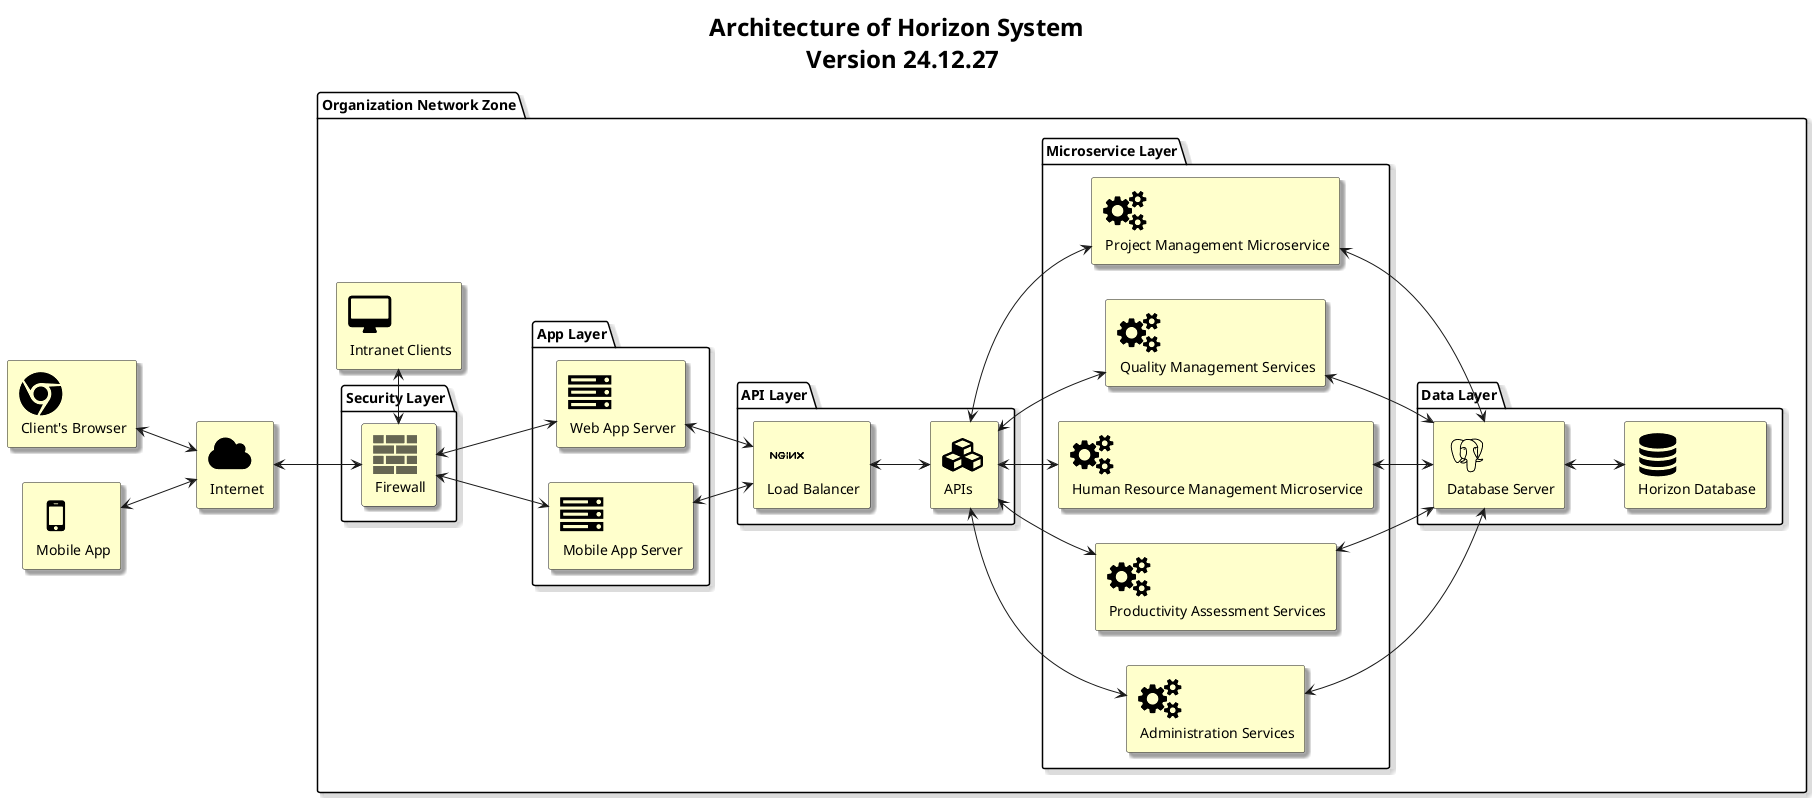

The diagram above was rendered by PlantUML. Its source (embedded in the PNG):
@startuml
skinparam Shadowing True
skinparam TitleFontSize 24pt

left to right direction

!include <tupadr3/common>
!include <tupadr3/font-awesome/desktop>
!include <tupadr3/font-awesome/server>
!include <tupadr3/font-awesome/database>
!include <tupadr3/font-awesome/users>
!include <tupadr3/font-awesome/mobile>
!include <tupadr3/font-awesome/bank>
!include <tupadr3/font-awesome/cloud>
!include <tupadr3/font-awesome/chrome>
!include <tupadr3/font-awesome/cubes>
!include <tupadr3/font-awesome/cogs>
!include <tupadr3/devicons/postgresql>
!include <tupadr3/devicons/nginx>
!include <office/Concepts/firewall_orange>

title Architecture of Horizon System \n Version 24.12.27

package "Organization Network Zone" as HorizonSystem{
    package "Microservice Layer" as microserviceLayer{
        FA_COGS(adminService, "Administration Services") #BUSINESS
        FA_COGS(paService, "Productivity Assessment Services") #BUSINESS
        FA_COGS(hrService, "Human Resource Management Microservice") #BUSINESS
        FA_COGS(qcService, "Quality Management Services") #BUSINESS
        FA_COGS(projectService, "Project Management Microservice") #BUSINESS
    }
    package "API Layer" as apiLayer{
        DEV_NGINX(webServer1, "Load Balancer") #BUSINESS
        FA_CUBES(apis, "APIs") #BUSINESS
    }
    package "App Layer" as appLayer{
        FA_SERVER(mobileAppServer, "Mobile App Server") #BUSINESS
        FA_SERVER(webAppServer, "Web App Server") #BUSINESS
    }
    package "Security Layer" as securityLayer{
        OFF_FIREWALL_ORANGE(firewall,"Firewall") #BUSINESS
    }
    package "Data Layer" as dataLayer{
        DEV_POSTGRESQL(databaseServer, "Database Server") #BUSINESS
        FA_DATABASE(database, "Horizon Database") #BUSINESS
    }
    
    FA_DESKTOP(userStation, "Intranet Clients") #BUSINESS
}

FA_CLOUD(internet, "Internet") #BUSINESS
FA_CHROME(client, "Client's Browser") #BUSINESS
FA_MOBILE(mobileApp, "Mobile App") #BUSINESS

client <--> internet
mobileApp <--> internet
internet <--> firewall
firewall <--> mobileAppServer
firewall <--> webAppServer
databaseServer <--> database
webServer1 <--> apis
apis <--> adminService
apis <--> paService
apis <--> hrService
apis <--> qcService
apis <--> projectService
adminService <--> databaseServer
paService <--> databaseServer
hrService <--> databaseServer
qcService <--> databaseServer
projectService <--> databaseServer
mobileAppServer <--> webServer1
webAppServer <--> webServer1
userStation <-> firewall
@enduml